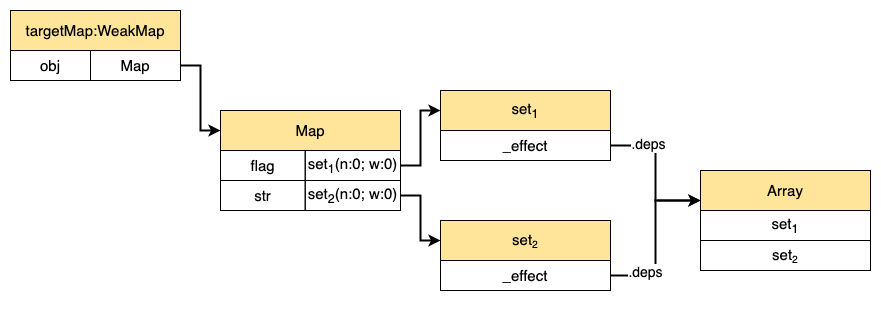

The diagram above was exported from draw.io. Its source (the exported page's mxGraphModel, read from the mxfile embedded in the PNG):
<mxGraphModel dx="1106" dy="972" grid="1" gridSize="10" guides="1" tooltips="1" connect="1" arrows="1" fold="1" page="1" pageScale="1" pageWidth="827" pageHeight="800" math="0" shadow="0">
  <root>
    <mxCell id="0" />
    <mxCell id="1" parent="0" />
    <mxCell id="8ks07-CSsJlicCrrDkVl-1" value="" style="group" vertex="1" connectable="0" parent="1">
      <mxGeometry x="80" y="150" width="170" height="190" as="geometry" />
    </mxCell>
    <mxCell id="8ks07-CSsJlicCrrDkVl-2" value="" style="rounded=0;whiteSpace=wrap;html=1;" vertex="1" parent="8ks07-CSsJlicCrrDkVl-1">
      <mxGeometry width="170" height="70" as="geometry" />
    </mxCell>
    <mxCell id="8ks07-CSsJlicCrrDkVl-3" value="&lt;font style=&quot;font-size: 15px;&quot;&gt;targetMap:WeakMap&lt;/font&gt;" style="whiteSpace=wrap;html=1;fillColor=#FFE599;" vertex="1" parent="8ks07-CSsJlicCrrDkVl-1">
      <mxGeometry width="170" height="40" as="geometry" />
    </mxCell>
    <mxCell id="8ks07-CSsJlicCrrDkVl-4" value="" style="group" vertex="1" connectable="0" parent="8ks07-CSsJlicCrrDkVl-1">
      <mxGeometry y="40" width="170" height="30" as="geometry" />
    </mxCell>
    <mxCell id="8ks07-CSsJlicCrrDkVl-5" value="obj" style="rounded=0;whiteSpace=wrap;html=1;fontSize=15;fillColor=none;" vertex="1" parent="8ks07-CSsJlicCrrDkVl-4">
      <mxGeometry width="80" height="30" as="geometry" />
    </mxCell>
    <mxCell id="8ks07-CSsJlicCrrDkVl-6" value="Map" style="rounded=0;whiteSpace=wrap;html=1;fontSize=15;fillColor=none;" vertex="1" parent="8ks07-CSsJlicCrrDkVl-4">
      <mxGeometry x="80" width="90" height="30" as="geometry" />
    </mxCell>
    <mxCell id="8ks07-CSsJlicCrrDkVl-17" value="" style="group" vertex="1" connectable="0" parent="1">
      <mxGeometry x="290" y="250" width="180" height="190" as="geometry" />
    </mxCell>
    <mxCell id="8ks07-CSsJlicCrrDkVl-18" value="" style="rounded=0;whiteSpace=wrap;html=1;" vertex="1" parent="8ks07-CSsJlicCrrDkVl-17">
      <mxGeometry width="180" height="100" as="geometry" />
    </mxCell>
    <mxCell id="8ks07-CSsJlicCrrDkVl-19" value="&lt;font style=&quot;font-size: 15px;&quot;&gt;Map&lt;/font&gt;" style="whiteSpace=wrap;html=1;fillColor=#FFE599;" vertex="1" parent="8ks07-CSsJlicCrrDkVl-17">
      <mxGeometry width="180" height="40" as="geometry" />
    </mxCell>
    <mxCell id="8ks07-CSsJlicCrrDkVl-20" value="" style="group" vertex="1" connectable="0" parent="8ks07-CSsJlicCrrDkVl-17">
      <mxGeometry y="40" width="180" height="30" as="geometry" />
    </mxCell>
    <mxCell id="8ks07-CSsJlicCrrDkVl-21" value="flag" style="rounded=0;whiteSpace=wrap;html=1;fontSize=15;fillColor=none;" vertex="1" parent="8ks07-CSsJlicCrrDkVl-20">
      <mxGeometry width="84.70588235294117" height="30" as="geometry" />
    </mxCell>
    <mxCell id="8ks07-CSsJlicCrrDkVl-22" value="set&lt;sub&gt;1&lt;/sub&gt;(n:0; w:0)" style="rounded=0;whiteSpace=wrap;html=1;fontSize=15;fillColor=none;" vertex="1" parent="8ks07-CSsJlicCrrDkVl-20">
      <mxGeometry x="84.70588235294117" width="95.29411764705883" height="30" as="geometry" />
    </mxCell>
    <mxCell id="8ks07-CSsJlicCrrDkVl-23" value="" style="group" vertex="1" connectable="0" parent="8ks07-CSsJlicCrrDkVl-17">
      <mxGeometry y="70" width="180" height="30" as="geometry" />
    </mxCell>
    <mxCell id="8ks07-CSsJlicCrrDkVl-24" value="str" style="rounded=0;whiteSpace=wrap;html=1;fontSize=15;fillColor=none;" vertex="1" parent="8ks07-CSsJlicCrrDkVl-23">
      <mxGeometry width="84.70588235294117" height="30" as="geometry" />
    </mxCell>
    <mxCell id="8ks07-CSsJlicCrrDkVl-25" value="set&lt;sub&gt;2&lt;/sub&gt;(n:0; w:0)" style="rounded=0;whiteSpace=wrap;html=1;fontSize=15;fillColor=none;" vertex="1" parent="8ks07-CSsJlicCrrDkVl-23">
      <mxGeometry x="84.70588235294117" width="95.29411764705883" height="30" as="geometry" />
    </mxCell>
    <mxCell id="8ks07-CSsJlicCrrDkVl-33" style="edgeStyle=orthogonalEdgeStyle;rounded=0;orthogonalLoop=1;jettySize=auto;html=1;exitX=1;exitY=0.5;exitDx=0;exitDy=0;entryX=0;entryY=0.5;entryDx=0;entryDy=0;fontSize=15;strokeWidth=2;" edge="1" parent="1" source="8ks07-CSsJlicCrrDkVl-6" target="8ks07-CSsJlicCrrDkVl-19">
      <mxGeometry relative="1" as="geometry" />
    </mxCell>
    <mxCell id="8ks07-CSsJlicCrrDkVl-46" style="rounded=0;orthogonalLoop=1;jettySize=auto;html=1;exitX=1;exitY=0.5;exitDx=0;exitDy=0;entryX=0;entryY=0.5;entryDx=0;entryDy=0;fontSize=15;strokeWidth=2;edgeStyle=orthogonalEdgeStyle;" edge="1" parent="1" source="8ks07-CSsJlicCrrDkVl-22" target="8ks07-CSsJlicCrrDkVl-36">
      <mxGeometry relative="1" as="geometry" />
    </mxCell>
    <mxCell id="8ks07-CSsJlicCrrDkVl-53" style="edgeStyle=orthogonalEdgeStyle;rounded=0;orthogonalLoop=1;jettySize=auto;html=1;exitX=1;exitY=0.5;exitDx=0;exitDy=0;entryX=0;entryY=0.5;entryDx=0;entryDy=0;strokeWidth=2;" edge="1" parent="1" source="8ks07-CSsJlicCrrDkVl-25" target="8ks07-CSsJlicCrrDkVl-50">
      <mxGeometry relative="1" as="geometry" />
    </mxCell>
    <mxCell id="8ks07-CSsJlicCrrDkVl-35" value="" style="rounded=0;whiteSpace=wrap;html=1;" vertex="1" parent="1">
      <mxGeometry x="510" y="230" width="170" height="70" as="geometry" />
    </mxCell>
    <mxCell id="8ks07-CSsJlicCrrDkVl-65" value="" style="group" vertex="1" connectable="0" parent="1">
      <mxGeometry x="510" y="360" width="170" height="70" as="geometry" />
    </mxCell>
    <mxCell id="8ks07-CSsJlicCrrDkVl-49" value="" style="rounded=0;whiteSpace=wrap;html=1;" vertex="1" parent="8ks07-CSsJlicCrrDkVl-65">
      <mxGeometry width="170" height="70" as="geometry" />
    </mxCell>
    <mxCell id="8ks07-CSsJlicCrrDkVl-50" value="&lt;font style=&quot;font-size: 15px;&quot;&gt;set&lt;/font&gt;&lt;font style=&quot;font-size: 12.5px;&quot;&gt;&lt;sub&gt;2&lt;/sub&gt;&lt;/font&gt;" style="whiteSpace=wrap;html=1;fillColor=#FFE599;" vertex="1" parent="8ks07-CSsJlicCrrDkVl-65">
      <mxGeometry width="170" height="40" as="geometry" />
    </mxCell>
    <mxCell id="8ks07-CSsJlicCrrDkVl-51" value="" style="group" vertex="1" connectable="0" parent="8ks07-CSsJlicCrrDkVl-65">
      <mxGeometry y="40" width="170" height="30" as="geometry" />
    </mxCell>
    <mxCell id="8ks07-CSsJlicCrrDkVl-52" value="_effect" style="rounded=0;whiteSpace=wrap;html=1;fontSize=15;fillColor=none;" vertex="1" parent="8ks07-CSsJlicCrrDkVl-51">
      <mxGeometry width="170" height="30" as="geometry" />
    </mxCell>
    <mxCell id="8ks07-CSsJlicCrrDkVl-66" value="" style="group" vertex="1" connectable="0" parent="1">
      <mxGeometry x="510" y="230" width="170" height="70" as="geometry" />
    </mxCell>
    <mxCell id="8ks07-CSsJlicCrrDkVl-36" value="&lt;font style=&quot;font-size: 15px;&quot;&gt;set&lt;sub&gt;1&lt;/sub&gt;&lt;/font&gt;" style="whiteSpace=wrap;html=1;fillColor=#FFE599;" vertex="1" parent="8ks07-CSsJlicCrrDkVl-66">
      <mxGeometry width="170" height="40" as="geometry" />
    </mxCell>
    <mxCell id="8ks07-CSsJlicCrrDkVl-37" value="" style="group" vertex="1" connectable="0" parent="8ks07-CSsJlicCrrDkVl-66">
      <mxGeometry y="40" width="170" height="30" as="geometry" />
    </mxCell>
    <mxCell id="8ks07-CSsJlicCrrDkVl-38" value="_effect" style="rounded=0;whiteSpace=wrap;html=1;fontSize=15;fillColor=none;" vertex="1" parent="8ks07-CSsJlicCrrDkVl-37">
      <mxGeometry width="170" height="30" as="geometry" />
    </mxCell>
    <mxCell id="8ks07-CSsJlicCrrDkVl-73" style="edgeStyle=orthogonalEdgeStyle;rounded=0;orthogonalLoop=1;jettySize=auto;html=1;exitX=1;exitY=0.5;exitDx=0;exitDy=0;entryX=0;entryY=0.75;entryDx=0;entryDy=0;strokeWidth=2;" edge="1" parent="1" source="8ks07-CSsJlicCrrDkVl-38" target="8ks07-CSsJlicCrrDkVl-70">
      <mxGeometry relative="1" as="geometry" />
    </mxCell>
    <mxCell id="8ks07-CSsJlicCrrDkVl-74" value="&lt;font style=&quot;font-size: 14px;&quot;&gt;.deps&lt;/font&gt;" style="edgeLabel;html=1;align=center;verticalAlign=middle;resizable=0;points=[];" vertex="1" connectable="0" parent="8ks07-CSsJlicCrrDkVl-73">
      <mxGeometry x="-0.4947" y="2" relative="1" as="geometry">
        <mxPoint as="offset" />
      </mxGeometry>
    </mxCell>
    <mxCell id="8ks07-CSsJlicCrrDkVl-75" style="edgeStyle=orthogonalEdgeStyle;rounded=0;orthogonalLoop=1;jettySize=auto;html=1;exitX=1;exitY=0.5;exitDx=0;exitDy=0;entryX=0;entryY=0.75;entryDx=0;entryDy=0;fontSize=14;strokeWidth=2;" edge="1" parent="1" source="8ks07-CSsJlicCrrDkVl-52" target="8ks07-CSsJlicCrrDkVl-70">
      <mxGeometry relative="1" as="geometry" />
    </mxCell>
    <mxCell id="8ks07-CSsJlicCrrDkVl-76" value=".deps" style="edgeLabel;html=1;align=center;verticalAlign=middle;resizable=0;points=[];fontSize=14;" vertex="1" connectable="0" parent="8ks07-CSsJlicCrrDkVl-75">
      <mxGeometry x="-0.5879" y="4" relative="1" as="geometry">
        <mxPoint as="offset" />
      </mxGeometry>
    </mxCell>
    <mxCell id="8ks07-CSsJlicCrrDkVl-84" value="" style="group" vertex="1" connectable="0" parent="1">
      <mxGeometry x="770" y="310" width="170" height="100" as="geometry" />
    </mxCell>
    <mxCell id="8ks07-CSsJlicCrrDkVl-68" value="" style="group" vertex="1" connectable="0" parent="8ks07-CSsJlicCrrDkVl-84">
      <mxGeometry width="170" height="70" as="geometry" />
    </mxCell>
    <mxCell id="8ks07-CSsJlicCrrDkVl-69" value="" style="rounded=0;whiteSpace=wrap;html=1;" vertex="1" parent="8ks07-CSsJlicCrrDkVl-68">
      <mxGeometry width="170" height="70" as="geometry" />
    </mxCell>
    <mxCell id="8ks07-CSsJlicCrrDkVl-70" value="&lt;span style=&quot;font-size: 15px;&quot;&gt;Array&lt;/span&gt;" style="whiteSpace=wrap;html=1;fillColor=#FFE599;" vertex="1" parent="8ks07-CSsJlicCrrDkVl-68">
      <mxGeometry width="170" height="40" as="geometry" />
    </mxCell>
    <mxCell id="8ks07-CSsJlicCrrDkVl-71" value="" style="group" vertex="1" connectable="0" parent="8ks07-CSsJlicCrrDkVl-68">
      <mxGeometry y="40" width="170" height="30" as="geometry" />
    </mxCell>
    <mxCell id="8ks07-CSsJlicCrrDkVl-72" value="set&lt;sub&gt;1&lt;/sub&gt;" style="rounded=0;whiteSpace=wrap;html=1;fontSize=15;fillColor=none;" vertex="1" parent="8ks07-CSsJlicCrrDkVl-71">
      <mxGeometry width="170" height="30" as="geometry" />
    </mxCell>
    <mxCell id="8ks07-CSsJlicCrrDkVl-82" value="" style="group;fillColor=default;" vertex="1" connectable="0" parent="8ks07-CSsJlicCrrDkVl-84">
      <mxGeometry y="70" width="170" height="30" as="geometry" />
    </mxCell>
    <mxCell id="8ks07-CSsJlicCrrDkVl-83" value="set&lt;span style=&quot;font-size: 12.5px;&quot;&gt;&lt;sub&gt;2&lt;/sub&gt;&lt;/span&gt;" style="rounded=0;whiteSpace=wrap;html=1;fontSize=15;fillColor=none;" vertex="1" parent="8ks07-CSsJlicCrrDkVl-82">
      <mxGeometry width="170" height="30" as="geometry" />
    </mxCell>
  </root>
</mxGraphModel>